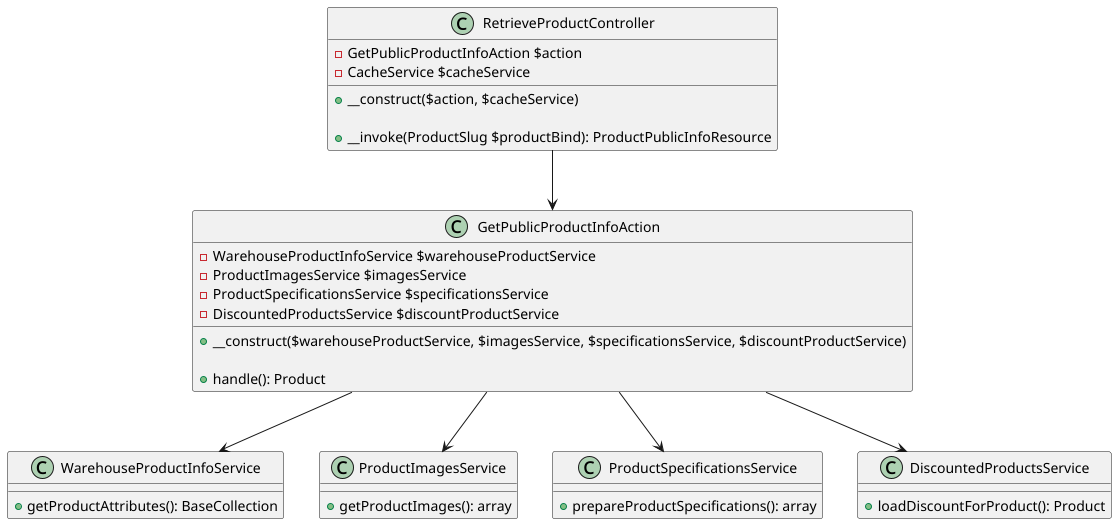

The diagram above was rendered by PlantUML. Its source (embedded in the PNG):
@startuml

class RetrieveProductController {
    - GetPublicProductInfoAction $action
    - CacheService $cacheService

    + __construct($action, $cacheService)

    + __invoke(ProductSlug $productBind): ProductPublicInfoResource
}

class GetPublicProductInfoAction {
    - WarehouseProductInfoService $warehouseProductService
    - ProductImagesService $imagesService
    - ProductSpecificationsService $specificationsService
    - DiscountedProductsService $discountProductService

    + __construct($warehouseProductService, $imagesService, $specificationsService, $discountProductService)

    + handle(): Product
}

class WarehouseProductInfoService {
    + getProductAttributes(): BaseCollection
}

class ProductImagesService {
    + getProductImages(): array
}

class ProductSpecificationsService {
    + prepareProductSpecifications(): array
}

class DiscountedProductsService {
    + loadDiscountForProduct(): Product
}

RetrieveProductController --> GetPublicProductInfoAction

GetPublicProductInfoAction --> WarehouseProductInfoService
GetPublicProductInfoAction --> ProductImagesService
GetPublicProductInfoAction --> ProductSpecificationsService
GetPublicProductInfoAction --> DiscountedProductsService

@enduml